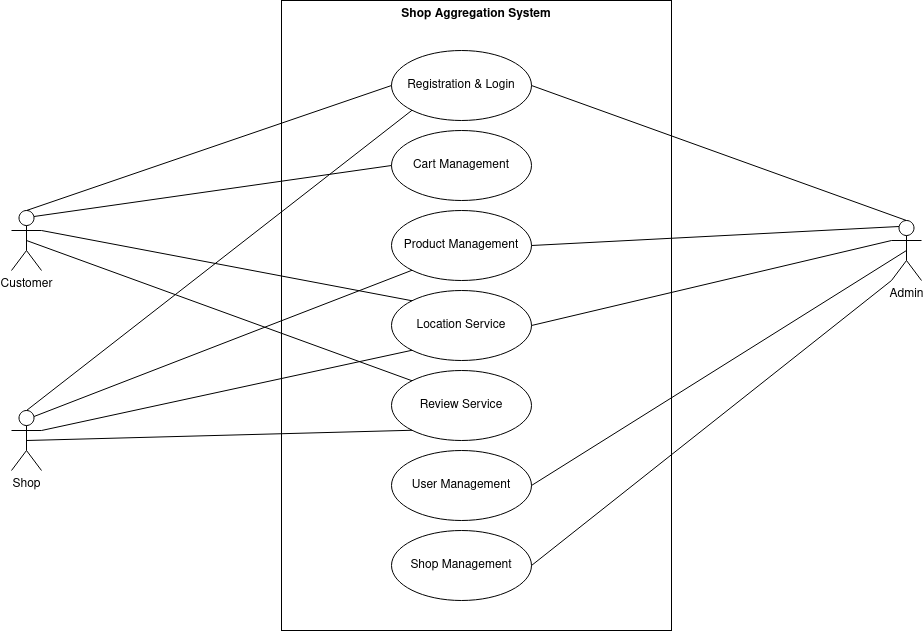

The diagram above was exported from draw.io. Its source (the exported page's mxGraphModel, read from the mxfile embedded in the PNG):
<mxGraphModel dx="2272" dy="727" grid="1" gridSize="10" guides="1" tooltips="1" connect="1" arrows="1" fold="1" page="1" pageScale="1" pageWidth="850" pageHeight="1100" math="0" shadow="0">
  <root>
    <mxCell id="0" />
    <mxCell id="1" parent="0" />
    <mxCell id="UBRG-e6yZtMqhWqrA16X-26" value="Shop Aggregation System" style="shape=rect;html=1;verticalAlign=top;fontStyle=1;whiteSpace=wrap;align=center;fillColor=none;" parent="1" vertex="1">
      <mxGeometry x="240" y="30" width="390" height="630" as="geometry" />
    </mxCell>
    <mxCell id="UBRG-e6yZtMqhWqrA16X-1" value="Customer" style="shape=umlActor;html=1;verticalLabelPosition=bottom;verticalAlign=top;align=center;" parent="1" vertex="1">
      <mxGeometry x="-30" y="240" width="30" height="60" as="geometry" />
    </mxCell>
    <mxCell id="UBRG-e6yZtMqhWqrA16X-3" value="Admin" style="shape=umlActor;html=1;verticalLabelPosition=bottom;verticalAlign=top;align=center;" parent="1" vertex="1">
      <mxGeometry x="850" y="250" width="30" height="60" as="geometry" />
    </mxCell>
    <mxCell id="UBRG-e6yZtMqhWqrA16X-4" value="Shop " style="shape=umlActor;html=1;verticalLabelPosition=bottom;verticalAlign=top;align=center;" parent="1" vertex="1">
      <mxGeometry x="-30" y="440" width="30" height="60" as="geometry" />
    </mxCell>
    <mxCell id="UBRG-e6yZtMqhWqrA16X-5" value="Registration &amp;amp; Login" style="ellipse;whiteSpace=wrap;html=1;" parent="1" vertex="1">
      <mxGeometry x="350" y="80" width="140" height="70" as="geometry" />
    </mxCell>
    <mxCell id="UBRG-e6yZtMqhWqrA16X-6" value="Product Management" style="ellipse;whiteSpace=wrap;html=1;" parent="1" vertex="1">
      <mxGeometry x="350" y="240" width="140" height="70" as="geometry" />
    </mxCell>
    <mxCell id="UBRG-e6yZtMqhWqrA16X-7" value="Cart Management" style="ellipse;whiteSpace=wrap;html=1;" parent="1" vertex="1">
      <mxGeometry x="350" y="160" width="140" height="70" as="geometry" />
    </mxCell>
    <mxCell id="UBRG-e6yZtMqhWqrA16X-8" value="Location Service" style="ellipse;whiteSpace=wrap;html=1;" parent="1" vertex="1">
      <mxGeometry x="350" y="320" width="140" height="70" as="geometry" />
    </mxCell>
    <mxCell id="UBRG-e6yZtMqhWqrA16X-9" value="User Management" style="ellipse;whiteSpace=wrap;html=1;" parent="1" vertex="1">
      <mxGeometry x="350" y="480" width="140" height="70" as="geometry" />
    </mxCell>
    <mxCell id="UBRG-e6yZtMqhWqrA16X-10" value="Shop Management" style="ellipse;whiteSpace=wrap;html=1;" parent="1" vertex="1">
      <mxGeometry x="350" y="560" width="140" height="70" as="geometry" />
    </mxCell>
    <mxCell id="UBRG-e6yZtMqhWqrA16X-12" value="" style="edgeStyle=none;html=1;endArrow=none;verticalAlign=bottom;rounded=0;exitX=0.5;exitY=0;exitDx=0;exitDy=0;exitPerimeter=0;entryX=0;entryY=0.5;entryDx=0;entryDy=0;" parent="1" source="UBRG-e6yZtMqhWqrA16X-1" target="UBRG-e6yZtMqhWqrA16X-5" edge="1">
      <mxGeometry width="160" relative="1" as="geometry">
        <mxPoint x="100" y="160" as="sourcePoint" />
        <mxPoint x="260" y="160" as="targetPoint" />
      </mxGeometry>
    </mxCell>
    <mxCell id="UBRG-e6yZtMqhWqrA16X-13" value="" style="edgeStyle=none;html=1;endArrow=none;verticalAlign=bottom;rounded=0;exitX=0.75;exitY=0.1;exitDx=0;exitDy=0;exitPerimeter=0;entryX=0;entryY=0.5;entryDx=0;entryDy=0;" parent="1" source="UBRG-e6yZtMqhWqrA16X-1" target="UBRG-e6yZtMqhWqrA16X-7" edge="1">
      <mxGeometry width="160" relative="1" as="geometry">
        <mxPoint x="170" y="275" as="sourcePoint" />
        <mxPoint x="395" y="150" as="targetPoint" />
      </mxGeometry>
    </mxCell>
    <mxCell id="UBRG-e6yZtMqhWqrA16X-14" value="" style="edgeStyle=none;html=1;endArrow=none;verticalAlign=bottom;rounded=0;exitX=1;exitY=0.3333333333333333;exitDx=0;exitDy=0;exitPerimeter=0;entryX=0;entryY=0;entryDx=0;entryDy=0;" parent="1" source="UBRG-e6yZtMqhWqrA16X-1" target="UBRG-e6yZtMqhWqrA16X-8" edge="1">
      <mxGeometry width="160" relative="1" as="geometry">
        <mxPoint x="150" y="415" as="sourcePoint" />
        <mxPoint x="375" y="290" as="targetPoint" />
      </mxGeometry>
    </mxCell>
    <mxCell id="UBRG-e6yZtMqhWqrA16X-15" value="" style="edgeStyle=none;html=1;endArrow=none;verticalAlign=bottom;rounded=0;exitX=0.5;exitY=0;exitDx=0;exitDy=0;exitPerimeter=0;entryX=0;entryY=1;entryDx=0;entryDy=0;" parent="1" source="UBRG-e6yZtMqhWqrA16X-4" target="UBRG-e6yZtMqhWqrA16X-5" edge="1">
      <mxGeometry width="160" relative="1" as="geometry">
        <mxPoint x="110" y="400" as="sourcePoint" />
        <mxPoint x="335" y="275" as="targetPoint" />
      </mxGeometry>
    </mxCell>
    <mxCell id="UBRG-e6yZtMqhWqrA16X-16" value="" style="edgeStyle=none;html=1;endArrow=none;verticalAlign=bottom;rounded=0;exitX=0.75;exitY=0.1;exitDx=0;exitDy=0;exitPerimeter=0;entryX=0;entryY=1;entryDx=0;entryDy=0;" parent="1" source="UBRG-e6yZtMqhWqrA16X-4" target="UBRG-e6yZtMqhWqrA16X-6" edge="1">
      <mxGeometry width="160" relative="1" as="geometry">
        <mxPoint x="179" y="450.25" as="sourcePoint" />
        <mxPoint x="424.5025253169417" y="149.99873734152914" as="targetPoint" />
      </mxGeometry>
    </mxCell>
    <mxCell id="UBRG-e6yZtMqhWqrA16X-17" value="" style="edgeStyle=none;html=1;endArrow=none;verticalAlign=bottom;rounded=0;exitX=1;exitY=0.3333333333333333;exitDx=0;exitDy=0;exitPerimeter=0;entryX=0;entryY=1;entryDx=0;entryDy=0;" parent="1" source="UBRG-e6yZtMqhWqrA16X-4" target="UBRG-e6yZtMqhWqrA16X-8" edge="1">
      <mxGeometry width="160" relative="1" as="geometry">
        <mxPoint x="145" y="460" as="sourcePoint" />
        <mxPoint x="390.5025253169417" y="159.74873734152914" as="targetPoint" />
      </mxGeometry>
    </mxCell>
    <mxCell id="UBRG-e6yZtMqhWqrA16X-18" value="Review Service" style="ellipse;whiteSpace=wrap;html=1;" parent="1" vertex="1">
      <mxGeometry x="350" y="400" width="140" height="70" as="geometry" />
    </mxCell>
    <mxCell id="UBRG-e6yZtMqhWqrA16X-19" value="" style="edgeStyle=none;html=1;endArrow=none;verticalAlign=bottom;rounded=0;entryX=0.5;entryY=0;entryDx=0;entryDy=0;entryPerimeter=0;exitX=1;exitY=0.5;exitDx=0;exitDy=0;" parent="1" source="UBRG-e6yZtMqhWqrA16X-5" target="UBRG-e6yZtMqhWqrA16X-3" edge="1">
      <mxGeometry width="160" relative="1" as="geometry">
        <mxPoint x="580" y="70" as="sourcePoint" />
        <mxPoint x="740" y="70" as="targetPoint" />
      </mxGeometry>
    </mxCell>
    <mxCell id="UBRG-e6yZtMqhWqrA16X-20" value="" style="edgeStyle=none;html=1;endArrow=none;verticalAlign=bottom;rounded=0;entryX=0.25;entryY=0.1;entryDx=0;entryDy=0;entryPerimeter=0;exitX=1;exitY=0.5;exitDx=0;exitDy=0;" parent="1" source="UBRG-e6yZtMqhWqrA16X-6" target="UBRG-e6yZtMqhWqrA16X-3" edge="1">
      <mxGeometry width="160" relative="1" as="geometry">
        <mxPoint x="505" y="300" as="sourcePoint" />
        <mxPoint x="690" y="385" as="targetPoint" />
      </mxGeometry>
    </mxCell>
    <mxCell id="UBRG-e6yZtMqhWqrA16X-21" value="" style="edgeStyle=none;html=1;endArrow=none;verticalAlign=bottom;rounded=0;entryX=0;entryY=0.3333333333333333;entryDx=0;entryDy=0;entryPerimeter=0;exitX=1;exitY=0.5;exitDx=0;exitDy=0;" parent="1" source="UBRG-e6yZtMqhWqrA16X-8" target="UBRG-e6yZtMqhWqrA16X-3" edge="1">
      <mxGeometry width="160" relative="1" as="geometry">
        <mxPoint x="530" y="330" as="sourcePoint" />
        <mxPoint x="715" y="415" as="targetPoint" />
      </mxGeometry>
    </mxCell>
    <mxCell id="UBRG-e6yZtMqhWqrA16X-22" value="" style="edgeStyle=none;html=1;endArrow=none;verticalAlign=bottom;rounded=0;entryX=0.5;entryY=0.5;entryDx=0;entryDy=0;entryPerimeter=0;exitX=1;exitY=0.5;exitDx=0;exitDy=0;" parent="1" source="UBRG-e6yZtMqhWqrA16X-9" target="UBRG-e6yZtMqhWqrA16X-3" edge="1">
      <mxGeometry width="160" relative="1" as="geometry">
        <mxPoint x="520" y="400" as="sourcePoint" />
        <mxPoint x="705" y="485" as="targetPoint" />
      </mxGeometry>
    </mxCell>
    <mxCell id="UBRG-e6yZtMqhWqrA16X-23" value="" style="edgeStyle=none;html=1;endArrow=none;verticalAlign=bottom;rounded=0;entryX=0;entryY=1;entryDx=0;entryDy=0;entryPerimeter=0;exitX=1;exitY=0.5;exitDx=0;exitDy=0;" parent="1" source="UBRG-e6yZtMqhWqrA16X-10" target="UBRG-e6yZtMqhWqrA16X-3" edge="1">
      <mxGeometry width="160" relative="1" as="geometry">
        <mxPoint x="560" y="440" as="sourcePoint" />
        <mxPoint x="745" y="525" as="targetPoint" />
      </mxGeometry>
    </mxCell>
    <mxCell id="UBRG-e6yZtMqhWqrA16X-24" value="" style="edgeStyle=none;html=1;endArrow=none;verticalAlign=bottom;rounded=0;exitX=0.5;exitY=0.5;exitDx=0;exitDy=0;exitPerimeter=0;entryX=0;entryY=0;entryDx=0;entryDy=0;" parent="1" source="UBRG-e6yZtMqhWqrA16X-1" target="UBRG-e6yZtMqhWqrA16X-18" edge="1">
      <mxGeometry width="160" relative="1" as="geometry">
        <mxPoint x="194" y="300" as="sourcePoint" />
        <mxPoint x="424.5025253169417" y="370.25126265847075" as="targetPoint" />
      </mxGeometry>
    </mxCell>
    <mxCell id="UBRG-e6yZtMqhWqrA16X-25" value="" style="edgeStyle=none;html=1;endArrow=none;verticalAlign=bottom;rounded=0;exitX=0.5;exitY=0.5;exitDx=0;exitDy=0;exitPerimeter=0;entryX=0;entryY=1;entryDx=0;entryDy=0;" parent="1" source="UBRG-e6yZtMqhWqrA16X-4" target="UBRG-e6yZtMqhWqrA16X-18" edge="1">
      <mxGeometry width="160" relative="1" as="geometry">
        <mxPoint x="150" y="489.75" as="sourcePoint" />
        <mxPoint x="380.5025253169417" y="560.0012626584708" as="targetPoint" />
      </mxGeometry>
    </mxCell>
  </root>
</mxGraphModel>